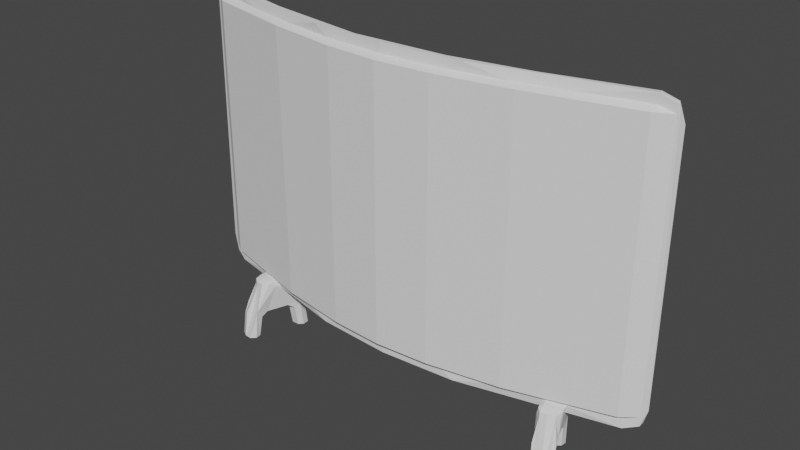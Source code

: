 # Source: tv.blend  (saved by Blender 2.81.16; exported with 4.5.12 LTS)
import bpy
from mathutils import Matrix  # noqa: F401  (used for matrix-valued properties, if any)

bpy.ops.wm.read_factory_settings(use_empty=True)
scene = bpy.context.scene
scene.name = 'Scene'

# ---- collections
col_collection = bpy.data.collections.new('Collection'); scene.collection.children.link(col_collection)

# ---- world
world_world = bpy.data.worlds.new('World'); scene.world = world_world
world_world.use_nodes = True; world_world.node_tree.nodes.clear()
_N = world_world.node_tree.nodes; _L = world_world.node_tree.links
n0 = _N.new('ShaderNodeOutputWorld'); n0.name = 'World Output'; n0.location = (300, 300)
n1 = _N.new('ShaderNodeBackground'); n1.name = 'Background'; n1.location = (10, 300)
n1.inputs[0].default_value = (0.05088, 0.05088, 0.05088, 1.0)
_L.new(n1.outputs[0], n0.inputs[0])
n0.is_active_output = True
world_world.color = (0.05088, 0.05088, 0.05088)
world_world.use_sun_shadow = False
world_world.sun_shadow_jitter_overblur = 0.0

# ---- meshes
me_plane = bpy.data.meshes.new('Plane')
me_plane.from_pydata([(0.9838, -0.9476, 0.004665), (0.311, 1.0, 0.1673), (0.311, -1.0, 0.1673), (0.9203, -0.998, 0.0258), (0.9982, 0.8421, 0.0005199), (0.9758, 0.9583, 0.006844), (0.9203, 0.998, 0.02579), (0.9759, -0.4792, 0.006825), (0.9759, 2.794e-09, 0.006816), (0.9759, 0.4792, 0.006825), (0.9176, -0.9963, 0.002691), (0.9704, -0.9583, -0.0124), (0.9927, -0.8401, -0.01873), (0.9924, 0.8422, -0.01864), (0.55, 1.0, 0.1014), (0.1261, 1.0, 0.168), (0.55, -1.0, 0.1014), (0.9704, 0.9583, -0.0124), (0.9176, 0.9963, 0.002691), (0.8287, 0.9326, 0.04846), (0.9143, 0.9016, 0.0513), (0.9254, 0.9277, 0.0211), (0.6754, 0.9326, 0.09034), (0.4759, 0.9326, 0.1365), (0.2457, 0.9326, 0.1738), (0.9176, 0.9291, 0.002766), (0.9711, 0.8939, -0.009259), (0.3724, 0.9328, 0.1381), (0.8287, -0.9385, 0.04846), (0.9254, -0.9336, 0.0211), (0.9138, -0.9074, 0.05161), (0.2457, -0.9385, 0.1738), (0.4759, -0.9385, 0.1365), (0.6754, -0.9385, 0.09034), (0.9176, -0.935, 0.002766), (0.3521, -0.9386, 0.1427), (0.9192, -0.9358, 0.01914), (0.9718, -0.8993, -0.006095), (0.9192, 0.9299, 0.01921), (0.2468, -0.9385, 0.1698), (0.5503, -0.9385, 0.1178), (0.3773, 0.933, 0.1538), (0.9759, -0.4792, 0.006825), (0.9759, 2.794e-09, 0.006816), (0.9759, 0.4792, 0.006825), (0.9758, -0.8994, 0.006842), (0.9758, 0.8937, 0.006841), (0.2457, 0.9326, 0.1738), (0.4759, 0.9326, 0.1365), (0.6754, 0.9326, 0.09034), (0.8287, 0.9326, 0.04846), (0.9254, 0.9277, 0.0211), (0.8287, -0.9385, 0.04846), (0.6754, -0.9385, 0.09034), (0.4759, -0.9385, 0.1365), (0.2457, -0.9385, 0.1738), (0.9254, -0.9336, 0.0211), (0.9758, -0.8994, 0.006842), (0.9758, 0.8937, 0.006841), (0.2178, 0.9101, 0.2078), (0.5034, 0.91, 0.1601), (0.5163, -0.9158, 0.1573), (0.2178, -0.9159, 0.2078), (0.0, -1.0, 0.1892), (0.0, 1.0, 0.1892), (-0.9836, -0.9476, 0.004671), (-0.311, 1.0, 0.1673), (0.0, -0.5, 0.1892), (0.0, 0.0, 0.1892), (0.0, 0.5, 0.1892), (-0.311, -1.0, 0.1673), (-0.9203, -0.998, 0.0258), (-0.9982, 0.8421, 0.0005199), (-0.9758, 0.9583, 0.006844), (-0.9207, 0.9978, 0.02538), (-0.9759, -0.4792, 0.006825), (-0.9759, 2.794e-09, 0.006816), (-0.9759, 0.4792, 0.006825), (-0.5095, 0.91, 0.1587), (-0.9176, -0.9963, 0.002691), (0.1282, -1.0, 0.1679), (-0.9704, -0.9583, -0.0124), (-0.9927, -0.8401, -0.01873), (-0.9777, 0.9504, -0.01454), (-0.55, 1.0, 0.1014), (-0.2434, 1.0, 0.154), (-0.2434, -1.0, 0.154), (-0.55, -1.0, 0.1014), (-0.9176, 0.9963, 0.002691), (0.0, 0.9326, 0.1892), (-0.8287, 0.9326, 0.04846), (-0.9142, 0.9016, 0.05138), (-0.9254, 0.9277, 0.0211), (-0.6754, 0.9326, 0.09034), (-0.4759, 0.9326, 0.1365), (-0.2457, 0.9326, 0.1738), (0.0, 0.9326, 0.1692), (-0.9176, 0.9291, 0.002766), (-0.3724, 0.9328, 0.1381), (0.0, -0.9385, 0.1892), (-0.8287, -0.9385, 0.04846), (-0.9254, -0.9336, 0.0211), (-0.9141, -0.9074, 0.05145), (-0.2457, -0.9385, 0.1738), (-0.4759, -0.9385, 0.1365), (-0.6754, -0.9385, 0.09034), (0.0, -0.9385, 0.1692), (-0.9182, -0.9353, 0.008168), (-0.9718, -0.8993, -0.006101), (-0.3721, -0.9385, 0.1381), (-0.1312, -0.9385, 0.1837), (-4.035e-08, 0.9326, 0.185), (-0.9711, 0.8937, -0.009254), (-0.9192, 0.9299, 0.01921), (-0.5452, -0.9385, 0.1191), (-0.3775, 0.933, 0.1537), (0.0, -0.9159, 0.2218), (0.0, -0.5, 0.2218), (0.0, -4.34e-09, 0.2218), (0.0, 0.5, 0.2218), (-0.9759, -0.4792, 0.006825), (-0.9759, 2.794e-09, 0.006816), (-0.9759, 0.4792, 0.006825), (-0.9758, -0.8994, 0.006842), (-0.9758, 0.8937, 0.006841), (-0.2457, 0.9326, 0.1738), (0.0, 0.91, 0.2218), (-0.4759, 0.9326, 0.1365), (-0.6754, 0.9326, 0.09034), (-0.8287, 0.9326, 0.04846), (-0.9254, 0.9277, 0.0211), (-0.8287, -0.9385, 0.04846), (-0.6754, -0.9385, 0.09034), (-0.4759, -0.9385, 0.1365), (-0.2457, -0.9385, 0.1738), (-0.9254, -0.9336, 0.0211), (0.0, -0.9385, 0.1892), (0.0, -0.5, 0.1892), (0.0, 0.0, 0.1892), (0.0, 0.5, 0.1892), (0.0, 0.9326, 0.1892), (-0.9758, -0.8994, 0.006842), (-0.9758, 0.8937, 0.006841), (-0.2178, 0.9101, 0.2078), (-0.5101, -0.9157, 0.1588), (-0.2178, -0.9159, 0.2078)], [], [(43, 4, 44), (0, 7, 45), (46, 4, 5), (62, 61, 59), (50, 6, 22), (23, 1, 24), (59, 119, 118), (59, 118, 117), (0, 12, 4), (6, 14, 1), (2, 80, 16), (3, 16, 10), (119, 59, 126), (44, 4, 46), (37, 12, 11), (3, 28, 33), (2, 32, 31), (39, 41, 40), (40, 38, 36), (41, 38, 40), (8, 7, 43), (9, 43, 44), (42, 45, 7), (58, 44, 46), (140, 24, 89), (47, 23, 24), (48, 22, 23), (49, 50, 22), (19, 21, 50), (51, 46, 21), (52, 33, 28), (53, 32, 33), (54, 31, 32), (55, 99, 31), (57, 29, 45), (56, 28, 29), (30, 42, 8), (20, 9, 58), (61, 54, 53), (30, 52, 56), (75, 65, 123), (74, 129, 93), (66, 94, 95), (119, 143, 118), (118, 143, 117), (82, 83, 112), (82, 65, 72), (84, 74, 66), (71, 87, 70), (126, 143, 119), (82, 108, 81), (113, 115, 114), (136, 67, 137), (137, 68, 138), (138, 69, 139), (76, 75, 120), (77, 121, 76), (120, 123, 141), (142, 122, 77), (139, 89, 140), (140, 95, 125), (125, 94, 127), (127, 93, 128), (128, 129, 90), (90, 92, 130), (130, 124, 142), (131, 105, 132), (132, 104, 133), (133, 103, 134), (134, 99, 136), (141, 101, 135), (135, 100, 131), (6, 50, 21), (61, 60, 59), (26, 12, 37), (12, 26, 13), (26, 17, 13), (27, 15, 14), (37, 34, 36), (4, 12, 13), (6, 18, 14), (1, 14, 15), (3, 2, 16), (28, 3, 29), (111, 41, 39), (110, 111, 39), (8, 42, 7), (9, 8, 43), (42, 57, 45), (58, 9, 44), (140, 47, 24), (47, 48, 23), (48, 49, 22), (49, 19, 50), (19, 51, 21), (51, 58, 46), (52, 53, 33), (53, 54, 32), (54, 55, 31), (55, 136, 99), (57, 56, 29), (56, 52, 28), (30, 57, 42), (60, 49, 48), (51, 20, 58), (20, 51, 19), (121, 122, 72), (124, 73, 72), (143, 78, 144), (145, 143, 144), (108, 82, 112), (110, 109, 114), (107, 114, 109), (112, 97, 113), (85, 98, 84), (81, 65, 82), (83, 82, 72), (84, 88, 74), (85, 84, 66), (73, 83, 72), (70, 87, 86), (71, 79, 87), (122, 124, 72), (109, 86, 87), (71, 105, 100), (70, 103, 104), (71, 100, 101), (114, 115, 110), (114, 107, 113), (110, 115, 111), (136, 99, 67), (137, 67, 68), (138, 68, 69), (76, 121, 75), (77, 122, 121), (120, 75, 123), (142, 124, 122), (139, 69, 89), (140, 89, 95), (125, 95, 94), (127, 94, 93), (128, 93, 129), (90, 129, 92), (130, 92, 124), (131, 100, 105), (132, 105, 104), (133, 104, 103), (134, 103, 99), (141, 123, 101), (135, 101, 100), (102, 76, 120), (120, 141, 102), (91, 142, 77), (127, 128, 78), (91, 130, 142), (90, 130, 91), (144, 132, 133), (135, 102, 141), (102, 135, 131), (62, 59, 117, 116), (20, 60, 61, 30), (23, 22, 6, 1), (24, 1, 64, 89), (25, 18, 17, 26), (27, 41, 111, 96), (40, 36, 34, 35), (39, 40, 35), (14, 18, 25, 27), (26, 38, 25), (3, 10, 11, 0), (15, 27, 96), (13, 17, 5, 4), (11, 12, 0), (64, 1, 15), (80, 2, 63), (17, 18, 6, 5), (25, 38, 41, 27), (35, 106, 110, 39), (16, 35, 34, 10), (34, 37, 11, 10), (35, 16, 80), (80, 106, 35), (3, 33, 32, 2), (31, 99, 63, 2), (0, 45, 29, 3), (38, 26, 37, 36), (8, 9, 20, 30), (59, 47, 140, 126), (60, 48, 47, 59), (20, 19, 49, 60), (30, 61, 53, 52), (62, 55, 54, 61), (62, 116, 136, 55), (121, 72, 65, 75), (56, 57, 30), (92, 74, 73, 124), (117, 143, 145, 116), (74, 92, 129), (0, 4, 43, 7), (144, 78, 91, 102), (94, 66, 74, 93), (64, 66, 95, 89), (97, 112, 83, 88), (111, 115, 98, 96), (97, 88, 84, 98), (21, 46, 5, 6), (96, 98, 85, 15), (81, 79, 71, 65), (85, 66, 64, 15), (86, 80, 63, 70), (83, 73, 74, 88), (115, 113, 97, 98), (87, 79, 107, 109), (110, 106, 109), (86, 109, 106, 80), (81, 108, 107, 79), (104, 105, 71, 70), (103, 70, 63, 99), (101, 123, 65, 71), (108, 112, 113, 107), (116, 136, 137, 117), (138, 118, 117, 137), (139, 119, 118, 138), (139, 140, 126, 119), (76, 102, 91, 77), (140, 125, 143, 126), (125, 127, 78, 143), (128, 90, 91, 78), (102, 131, 132, 144), (144, 133, 134, 145), (145, 134, 136, 116)])
_uv = me_plane.uv_layers.new(name='UVMap')
_uv.uv.foreach_set('vector', [0.988, 0.5, 0.998, 0.9987, 0.988, 0.75, 0.989, 6.536e-05, 0.988, 0.25, 0.988, 0.03077, 0.988, 0.9663, 0.998, 0.9987, 0.988, 1.0, 0.6228, 0.04205, 0.7718, 0.04205, 0.6228, 0.955, 0.9143, 0.9663, 0.9597, 1.0, 0.8377, 0.9663, 0.738, 0.9663, 0.6552, 1.0, 0.6228, 0.9663, 0.6228, 0.955, 0.5113, 0.75, 0.5113, 0.5, 0.6228, 0.955, 0.5113, 0.5, 0.5113, 0.25, 0.989, 6.536e-05, 0.998, 0.001476, 0.998, 0.9987, 0.9597, 1.0, 0.7769, 1.0, 0.6552, 1.0, 0.6552, 0.0, 0.5645, 0.0, 0.7769, 0.0, 0.9597, 0.0, 0.7769, 0.0, 0.9615, 0.0, 0.5113, 0.75, 0.6228, 0.955, 0.5113, 0.955, 0.988, 0.75, 0.998, 0.9987, 0.988, 0.9663, 0.988, 0.03077, 0.998, 0.001476, 0.988, 0.0, 0.9597, 0.0, 0.9143, 0.03077, 0.8377, 0.03077, 0.6552, 0.0, 0.738, 0.03077, 0.6228, 0.03077, 0.6228, 0.03077, 0.6879, 0.9663, 0.7753, 0.03077, 0.7753, 0.03077, 0.9605, 0.9663, 0.9605, 0.03077, 0.6879, 0.9663, 0.9605, 0.9663, 0.7753, 0.03077, 0.988, 0.5, 0.988, 0.25, 0.988, 0.5, 0.988, 0.75, 0.988, 0.5, 0.988, 0.75, 0.988, 0.25, 0.988, 0.03077, 0.988, 0.25, 0.988, 0.9663, 0.988, 0.75, 0.988, 0.9663, 0.5, 0.9663, 0.6228, 0.9663, 0.5, 0.9663, 0.6228, 0.9663, 0.738, 0.9663, 0.6228, 0.9663, 0.738, 0.9663, 0.8377, 0.9663, 0.738, 0.9663, 0.8377, 0.9663, 0.9143, 0.9663, 0.8377, 0.9663, 0.9143, 0.9663, 0.9627, 0.9663, 0.9143, 0.9663, 0.9627, 0.9663, 0.988, 0.9663, 0.9627, 0.9663, 0.9143, 0.03077, 0.8377, 0.03077, 0.9143, 0.03077, 0.8377, 0.03077, 0.738, 0.03077, 0.8377, 0.03077, 0.738, 0.03077, 0.6228, 0.03077, 0.738, 0.03077, 0.6228, 0.03077, 0.5, 0.03077, 0.6228, 0.03077, 0.988, 0.03077, 0.9627, 0.03077, 0.988, 0.03077, 0.9627, 0.03077, 0.9143, 0.03077, 0.9627, 0.03077, 0.9681, 0.04349, 0.988, 0.25, 0.988, 0.5, 0.9683, 0.9528, 0.988, 0.75, 0.988, 0.9663, 0.7718, 0.04205, 0.738, 0.03077, 0.8377, 0.03077, 0.9681, 0.04349, 0.9143, 0.03077, 0.9627, 0.03077, 0.988, 0.25, 0.989, 5.564e-05, 0.988, 0.03077, 0.9599, 1.0, 0.9143, 0.9663, 0.8377, 0.9663, 0.6552, 1.0, 0.738, 0.9663, 0.6228, 0.9663, 0.5113, 0.75, 0.6228, 0.955, 0.5113, 0.5, 0.5113, 0.5, 0.6228, 0.955, 0.5113, 0.25, 0.998, 0.001788, 0.9888, 0.9999, 0.988, 0.9663, 0.998, 0.001788, 0.989, 5.564e-05, 0.998, 0.9987, 0.7769, 1.0, 0.9599, 1.0, 0.6552, 1.0, 0.9597, 0.0, 0.7769, 0.0, 0.6552, 0.0, 0.5113, 0.955, 0.6228, 0.955, 0.5113, 0.75, 0.998, 0.001788, 0.988, 0.03078, 0.988, 0.0, 0.9605, 0.9663, 0.688, 0.9663, 0.7727, 0.03077, 0.5, 0.03077, 0.5, 0.25, 0.5, 0.25, 0.5, 0.25, 0.5, 0.5, 0.5, 0.5, 0.5, 0.5, 0.5, 0.75, 0.5, 0.75, 0.988, 0.5, 0.988, 0.25, 0.988, 0.25, 0.988, 0.75, 0.988, 0.5, 0.988, 0.5, 0.988, 0.25, 0.988, 0.03077, 0.988, 0.03077, 0.988, 0.9663, 0.988, 0.75, 0.988, 0.75, 0.5, 0.75, 0.5, 0.9663, 0.5, 0.9663, 0.5, 0.9663, 0.6228, 0.9663, 0.6228, 0.9663, 0.6228, 0.9663, 0.738, 0.9663, 0.738, 0.9663, 0.738, 0.9663, 0.8377, 0.9663, 0.8377, 0.9663, 0.8377, 0.9663, 0.9143, 0.9663, 0.9143, 0.9663, 0.9143, 0.9663, 0.9627, 0.9663, 0.9627, 0.9663, 0.9627, 0.9663, 0.988, 0.9663, 0.988, 0.9663, 0.9143, 0.03077, 0.8377, 0.03077, 0.8377, 0.03077, 0.8377, 0.03077, 0.738, 0.03077, 0.738, 0.03077, 0.738, 0.03077, 0.6228, 0.03077, 0.6228, 0.03077, 0.6228, 0.03077, 0.5, 0.03077, 0.5, 0.03077, 0.988, 0.03077, 0.9627, 0.03077, 0.9627, 0.03077, 0.9627, 0.03077, 0.9143, 0.03077, 0.9143, 0.03077, 0.9597, 1.0, 0.9143, 0.9663, 0.9627, 0.9663, 0.7718, 0.04205, 0.7654, 0.955, 0.6228, 0.955, 0.988, 0.9663, 0.998, 0.001476, 0.988, 0.03077, 0.998, 0.001476, 0.988, 0.9663, 0.998, 0.9993, 0.988, 0.9663, 0.988, 1.0, 0.998, 0.9993, 0.6872, 0.9663, 0.5634, 1.0, 0.7769, 1.0, 0.988, 0.03077, 0.9615, 0.03077, 0.9605, 0.03077, 0.998, 0.9987, 0.998, 0.001476, 0.998, 0.9993, 0.9597, 1.0, 0.9615, 1.0, 0.7769, 1.0, 0.6552, 1.0, 0.7769, 1.0, 0.5634, 1.0, 0.9597, 0.0, 0.6552, 0.0, 0.7769, 0.0, 0.9143, 0.03077, 0.9597, 0.0, 0.9627, 0.03077, 0.5, 0.9663, 0.6879, 0.9663, 0.6228, 0.03077, 0.5651, 0.03077, 0.5, 0.9663, 0.6228, 0.03077, 0.988, 0.5, 0.988, 0.25, 0.988, 0.25, 0.988, 0.75, 0.988, 0.5, 0.988, 0.5, 0.988, 0.25, 0.988, 0.03077, 0.988, 0.03077, 0.988, 0.9663, 0.988, 0.75, 0.988, 0.75, 0.5, 0.9663, 0.6228, 0.9663, 0.6228, 0.9663, 0.6228, 0.9663, 0.738, 0.9663, 0.738, 0.9663, 0.738, 0.9663, 0.8377, 0.9663, 0.8377, 0.9663, 0.8377, 0.9663, 0.9143, 0.9663, 0.9143, 0.9663, 0.9143, 0.9663, 0.9627, 0.9663, 0.9627, 0.9663, 0.9627, 0.9663, 0.988, 0.9663, 0.988, 0.9663, 0.9143, 0.03077, 0.8377, 0.03077, 0.8377, 0.03077, 0.8377, 0.03077, 0.738, 0.03077, 0.738, 0.03077, 0.738, 0.03077, 0.6228, 0.03077, 0.6228, 0.03077, 0.6228, 0.03077, 0.5, 0.03077, 0.5, 0.03077, 0.988, 0.03077, 0.9627, 0.03077, 0.9627, 0.03077, 0.9627, 0.03077, 0.9143, 0.03077, 0.9143, 0.03077, 0.9681, 0.04349, 0.988, 0.03077, 0.988, 0.25, 0.7654, 0.955, 0.8377, 0.9663, 0.738, 0.9663, 0.9627, 0.9663, 0.9683, 0.9528, 0.988, 0.9663, 0.9683, 0.9528, 0.9627, 0.9663, 0.9143, 0.9663, 0.988, 0.5, 0.988, 0.75, 0.998, 0.9987, 0.988, 0.9663, 0.988, 1.0, 0.998, 0.9987, 0.6228, 0.955, 0.7684, 0.955, 0.7687, 0.04205, 0.6228, 0.04205, 0.6228, 0.955, 0.7687, 0.04205, 0.988, 0.03078, 0.998, 0.001788, 0.988, 0.9663, 0.5651, 0.03077, 0.687, 0.03077, 0.7727, 0.03077, 0.9612, 0.03077, 0.7727, 0.03077, 0.687, 0.03077, 0.988, 0.9663, 0.9615, 0.9663, 0.9605, 0.9663, 0.6228, 1.0, 0.6872, 0.9663, 0.7769, 1.0, 0.988, 0.0, 0.989, 5.564e-05, 0.998, 0.001788, 0.9888, 0.9999, 0.998, 0.001788, 0.998, 0.9987, 0.7769, 1.0, 0.9615, 1.0, 0.9599, 1.0, 0.6228, 1.0, 0.7769, 1.0, 0.6552, 1.0, 0.988, 1.0, 0.9888, 0.9999, 0.998, 0.9987, 0.6552, 0.0, 0.7769, 0.0, 0.6228, 0.0, 0.9597, 0.0, 0.9615, 0.0, 0.7769, 0.0, 0.988, 0.75, 0.988, 0.9663, 0.998, 0.9987, 0.687, 0.03077, 0.6228, 0.0, 0.7769, 0.0, 0.9597, 0.0, 0.8377, 0.03077, 0.9143, 0.03077, 0.6552, 0.0, 0.6228, 0.03077, 0.738, 0.03077, 0.9597, 0.0, 0.9143, 0.03077, 0.9627, 0.03077, 0.7727, 0.03077, 0.688, 0.9663, 0.5651, 0.03077, 0.7727, 0.03077, 0.9612, 0.03077, 0.9605, 0.9663, 0.5651, 0.03077, 0.688, 0.9663, 0.5, 0.9663, 0.5, 0.03077, 0.5, 0.03077, 0.5, 0.25, 0.5, 0.25, 0.5, 0.25, 0.5, 0.5, 0.5, 0.5, 0.5, 0.5, 0.5, 0.75, 0.988, 0.5, 0.988, 0.5, 0.988, 0.25, 0.988, 0.75, 0.988, 0.75, 0.988, 0.5, 0.988, 0.25, 0.988, 0.25, 0.988, 0.03077, 0.988, 0.9663, 0.988, 0.9663, 0.988, 0.75, 0.5, 0.75, 0.5, 0.75, 0.5, 0.9663, 0.5, 0.9663, 0.5, 0.9663, 0.6228, 0.9663, 0.6228, 0.9663, 0.6228, 0.9663, 0.738, 0.9663, 0.738, 0.9663, 0.738, 0.9663, 0.8377, 0.9663, 0.8377, 0.9663, 0.8377, 0.9663, 0.9143, 0.9663, 0.9143, 0.9663, 0.9143, 0.9663, 0.9627, 0.9663, 0.9627, 0.9663, 0.9627, 0.9663, 0.988, 0.9663, 0.9143, 0.03077, 0.9143, 0.03077, 0.8377, 0.03077, 0.8377, 0.03077, 0.8377, 0.03077, 0.738, 0.03077, 0.738, 0.03077, 0.738, 0.03077, 0.6228, 0.03077, 0.6228, 0.03077, 0.6228, 0.03077, 0.5, 0.03077, 0.988, 0.03077, 0.988, 0.03077, 0.9627, 0.03077, 0.9627, 0.03077, 0.9627, 0.03077, 0.9143, 0.03077, 0.9682, 0.04349, 0.988, 0.5, 0.988, 0.25, 0.988, 0.25, 0.988, 0.03077, 0.9682, 0.04349, 0.9683, 0.9528, 0.988, 0.9663, 0.988, 0.75, 0.738, 0.9663, 0.8377, 0.9663, 0.7684, 0.955, 0.9683, 0.9528, 0.9627, 0.9663, 0.988, 0.9663, 0.9143, 0.9663, 0.9627, 0.9663, 0.9683, 0.9528, 0.7687, 0.04205, 0.8377, 0.03077, 0.738, 0.03077, 0.9627, 0.03077, 0.9682, 0.04349, 0.988, 0.03077, 0.9682, 0.04349, 0.9627, 0.03077, 0.9143, 0.03077, 0.6228, 0.04205, 0.6228, 0.955, 0.5113, 0.25, 0.5113, 0.04205, 0.9683, 0.9528, 0.7654, 0.955, 0.7718, 0.04205, 0.9681, 0.04349, 0.738, 0.9663, 0.8377, 0.9663, 0.9597, 1.0, 0.6552, 1.0, 0.6228, 0.9663, 0.6552, 1.0, 0.5, 1.0, 0.5, 0.9663, 0.9615, 0.9663, 0.9615, 1.0, 0.988, 1.0, 0.988, 0.9663, 0.6872, 0.9663, 0.6879, 0.9663, 0.5, 0.9663, 0.5, 0.9663, 0.7753, 0.03077, 0.9605, 0.03077, 0.9615, 0.03077, 0.6769, 0.03077, 0.6228, 0.03077, 0.7753, 0.03077, 0.6769, 0.03077, 0.7769, 1.0, 0.9615, 1.0, 0.9615, 0.9663, 0.6872, 0.9663, 0.988, 0.9663, 0.9605, 0.9663, 0.9615, 0.9663, 0.9597, 0.0, 0.9615, 0.0, 0.988, 0.0, 0.989, 6.536e-05, 0.5634, 1.0, 0.6872, 0.9663, 0.5, 0.9663, 0.998, 0.9993, 0.988, 1.0, 0.988, 1.0, 0.998, 0.9987, 0.988, 0.0, 0.998, 0.001476, 0.989, 6.536e-05, 0.5, 1.0, 0.6552, 1.0, 0.5634, 1.0, 0.5645, 0.0, 0.6552, 0.0, 0.5, 0.0, 0.988, 1.0, 0.9615, 1.0, 0.9597, 1.0, 0.988, 1.0, 0.9615, 0.9663, 0.9605, 0.9663, 0.6879, 0.9663, 0.6872, 0.9663, 0.6769, 0.03077, 0.5, 0.03077, 0.5651, 0.03077, 0.6228, 0.03077, 0.7769, 0.0, 0.6769, 0.03077, 0.9615, 0.03077, 0.9615, 0.0, 0.9615, 0.03077, 0.988, 0.03077, 0.988, 0.0, 0.9615, 0.0, 0.6769, 0.03077, 0.7769, 0.0, 0.5645, 0.0, 0.5645, 0.0, 0.5, 0.03077, 0.6769, 0.03077, 0.9597, 0.0, 0.8377, 0.03077, 0.738, 0.03077, 0.6552, 0.0, 0.6228, 0.03077, 0.5, 0.03077, 0.5, 0.0, 0.6552, 0.0, 0.989, 6.536e-05, 0.988, 0.03077, 0.9627, 0.03077, 0.9597, 0.0, 0.9605, 0.9663, 0.988, 0.9663, 0.988, 0.03077, 0.9605, 0.03077, 0.988, 0.5, 0.988, 0.75, 0.9683, 0.9528, 0.9681, 0.04349, 0.6228, 0.955, 0.6228, 0.9663, 0.5, 0.9663, 0.5113, 0.955, 0.7654, 0.955, 0.738, 0.9663, 0.6228, 0.9663, 0.6228, 0.955, 0.9683, 0.9528, 0.9143, 0.9663, 0.8377, 0.9663, 0.7654, 0.955, 0.9681, 0.04349, 0.7718, 0.04205, 0.8377, 0.03077, 0.9143, 0.03077, 0.6228, 0.04205, 0.6228, 0.03077, 0.738, 0.03077, 0.7718, 0.04205, 0.6228, 0.04205, 0.5113, 0.04205, 0.5, 0.03077, 0.6228, 0.03077, 0.988, 0.5, 0.998, 0.9987, 0.989, 5.564e-05, 0.988, 0.25, 0.9627, 0.03077, 0.988, 0.03077, 0.9681, 0.04349, 0.9627, 0.9663, 0.9599, 1.0, 0.988, 1.0, 0.988, 0.9663, 0.5113, 0.25, 0.6228, 0.955, 0.6228, 0.04205, 0.5113, 0.04205, 0.9599, 1.0, 0.9627, 0.9663, 0.9143, 0.9663, 0.989, 6.536e-05, 0.998, 0.9987, 0.988, 0.5, 0.988, 0.25, 0.7687, 0.04205, 0.7684, 0.955, 0.9683, 0.9528, 0.9682, 0.04349, 0.738, 0.9663, 0.6552, 1.0, 0.9599, 1.0, 0.8377, 0.9663, 0.5, 1.0, 0.6552, 1.0, 0.6228, 0.9663, 0.5, 0.9663, 0.9615, 0.9663, 0.988, 0.9663, 0.9888, 0.9999, 0.9615, 1.0, 0.5, 0.9663, 0.688, 0.9663, 0.6872, 0.9663, 0.5, 0.9663, 0.9615, 0.9663, 0.9615, 1.0, 0.7769, 1.0, 0.6872, 0.9663, 0.9627, 0.9663, 0.988, 0.9663, 0.988, 1.0, 0.9597, 1.0, 0.5, 0.9663, 0.6872, 0.9663, 0.6228, 1.0, 0.5634, 1.0, 0.988, 0.0, 0.9615, 0.0, 0.9597, 0.0, 0.989, 5.564e-05, 0.6228, 1.0, 0.6552, 1.0, 0.5, 1.0, 0.5634, 1.0, 0.6228, 0.0, 0.5645, 0.0, 0.5, 0.0, 0.6552, 0.0, 0.9888, 0.9999, 0.988, 1.0, 0.9599, 1.0, 0.9615, 1.0, 0.688, 0.9663, 0.9605, 0.9663, 0.9615, 0.9663, 0.6872, 0.9663, 0.7769, 0.0, 0.9615, 0.0, 0.9612, 0.03077, 0.687, 0.03077, 0.5651, 0.03077, 0.5, 0.03077, 0.687, 0.03077, 0.6228, 0.0, 0.687, 0.03077, 0.5, 0.03077, 0.5645, 0.0, 0.988, 0.0, 0.988, 0.03078, 0.9612, 0.03077, 0.9615, 0.0, 0.738, 0.03077, 0.8377, 0.03077, 0.9597, 0.0, 0.6552, 0.0, 0.6228, 0.03077, 0.6552, 0.0, 0.5, 0.0, 0.5, 0.03077, 0.9627, 0.03077, 0.988, 0.03077, 0.989, 5.564e-05, 0.9597, 0.0, 0.988, 0.03078, 0.988, 0.9663, 0.9605, 0.9663, 0.9612, 0.03077, 0.5113, 0.04205, 0.5, 0.03077, 0.5, 0.25, 0.5113, 0.25, 0.5, 0.5, 0.5113, 0.5, 0.5113, 0.25, 0.5, 0.25, 0.5, 0.75, 0.5113, 0.75, 0.5113, 0.5, 0.5, 0.5, 0.5, 0.75, 0.5, 0.9663, 0.5113, 0.955, 0.5113, 0.75, 0.988, 0.5, 0.9682, 0.04349, 0.9683, 0.9528, 0.988, 0.75, 0.5, 0.9663, 0.6228, 0.9663, 0.6228, 0.955, 0.5113, 0.955, 0.6228, 0.9663, 0.738, 0.9663, 0.7684, 0.955, 0.6228, 0.955, 0.8377, 0.9663, 0.9143, 0.9663, 0.9683, 0.9528, 0.7684, 0.955, 0.9682, 0.04349, 0.9143, 0.03077, 0.8377, 0.03077, 0.7687, 0.04205, 0.7687, 0.04205, 0.738, 0.03077, 0.6228, 0.03077, 0.6228, 0.04205, 0.6228, 0.04205, 0.6228, 0.03077, 0.5, 0.03077, 0.5113, 0.04205])
me_plane.use_remesh_fix_poles = True
me_plane.use_remesh_preserve_attributes = False
me_plane.use_mirror_vertex_groups = False
me_plane.update()
me_cube_001 = bpy.data.meshes.new('Cube.001')
me_cube_001.from_pydata([(3.011, -30.09, -1.0), (2.714, -30.89, 0.9312), (2.658, -31.03, 2.314), (2.403, -30.0, 2.322), (2.637, -29.35, 2.312), (2.848, -28.78, 0.6809), (2.689, -29.1, 0.9504), (2.992, -30.26, 0.9504), (2.992, -27.99, -1.114), (3.461, -27.13, -1.0), (3.758, -26.33, 0.9312), (3.698, -28.19, -1.341), (4.07, -27.23, 2.322), (3.569, -26.86, 2.322), (3.433, -29.42, -1.208), (3.346, -27.44, 0.6704), (3.48, -26.96, 0.9504), (3.784, -28.13, 0.9504), (3.133, -27.59, -1.072), (3.454, -27.22, -1.329), (3.436, -29.38, -1.338), (3.456, -29.51, -1.331), (3.057, -27.98, -1.331), (3.406, -29.26, -1.535), (3.14, -28.24, -1.535), (2.846, -29.67, -1.0), (2.567, -30.44, 0.6764), (2.821, -30.6, 0.09556), (2.992, -29.27, 0.922), (2.907, -30.38, 2.322), (2.83, -29.71, 2.336), (2.832, -30.86, 2.335), (2.486, -29.49, 2.336), (2.525, -29.31, 0.4643), (2.513, -30.65, 2.356), (3.274, -28.76, -1.566), (2.917, -30.71, 0.4173), (2.858, -28.47, -1.34), (2.871, -29.61, 1.208), (3.127, -29.78, 0.6697), (3.16, -30.07, -0.04771), (3.029, -30.04, -1.332), (2.86, -29.67, -1.34), (3.451, -29.44, -1.334), (3.037, -27.85, -1.338), (3.051, -27.9, -1.334), (3.263, -29.9, -1.381), (3.239, -28.62, -1.345), (3.041, -27.86, -1.168), (3.16, -30.08, -0.9117), (2.783, -29.05, -1.34), (3.079, -28.01, -1.448), (3.461, -29.48, -1.448), (3.627, -27.56, -1.0), (3.652, -26.62, 0.09556), (3.906, -26.79, 0.6764), (3.489, -27.94, 0.935), (3.835, -27.88, 2.312), (3.814, -26.19, 2.314), (3.652, -27.51, 2.334), (3.986, -27.73, 2.336), (3.645, -26.36, 2.335), (3.958, -26.57, 2.355), (3.947, -27.92, 0.4643), (3.295, -27.29, -1.286), (3.548, -26.52, 0.4133), (3.59, -27.66, 1.167), (3.635, -28.87, -1.357), (3.628, -28.44, 0.6809), (3.733, -28.52, -0.02364), (3.616, -27.57, -1.34), (3.487, -29.31, -1.211), (3.212, -27.67, -1.434)], [], [(40, 36, 27, 0, 49), (23, 46, 41, 42, 35), (33, 4, 6, 5, 15, 16, 13, 61, 65, 64, 18, 45, 8, 37), (32, 34, 2, 31, 29, 30, 4), (26, 34, 3, 50, 42, 25), (24, 72, 19, 70, 35), (21, 49, 46, 52), (62, 55, 10, 58), (48, 44, 47, 45), (52, 46, 23), (65, 54, 9), (13, 59, 57, 60, 62, 58, 61), (18, 22, 45), (12, 62, 60), (47, 45, 22), (22, 51, 37, 8), (43, 44, 47), (71, 43, 21), (71, 20, 43), (4, 30, 38, 6), (51, 72, 24), (72, 64, 19), (30, 29, 7, 38), (27, 1, 26, 25, 0), (72, 51, 22, 18, 64), (54, 10, 55, 53, 9), (2, 1, 36, 31), (50, 3, 32, 33, 37), (33, 32, 4), (55, 62, 12, 11, 70, 53), (15, 5, 28, 56), (8, 45, 22), (34, 32, 3), (38, 7, 39, 28), (1, 27, 36), (6, 38, 28, 5), (41, 0, 25, 42), (35, 42, 50, 24), (14, 49, 21, 43), (43, 20, 14), (49, 0, 41, 46), (37, 51, 24, 50), (40, 49, 14, 71, 21, 52, 67, 69, 68, 39, 7, 29, 31, 36), (63, 60, 57), (58, 10, 65, 61), (10, 54, 65), (68, 69, 63, 57, 17), (13, 16, 66, 59), (57, 59, 66, 17), (15, 56, 66, 16), (2, 34, 26, 1), (56, 68, 17, 66), (9, 64, 65), (28, 39, 68, 56), (63, 69, 67, 11, 12, 60), (19, 9, 53, 70), (21, 43, 47), (43, 20, 44), (35, 70, 11, 23), (71, 14, 20), (64, 9, 19), (67, 52, 23, 11), (24, 35, 23, 52, 21, 47, 22, 51)])
_k = {(0, 25): 1.0, (4, 30): 0.86667, (2, 31): 0.85098, (4, 32): 0.86667, (3, 32): 0.86667, (3, 34): 0.86667, (2, 34): 0.86667, (23, 35): 1.0, (24, 35): 1.0, (8, 37): 0.06275, (0, 49): 1.0, (20, 43): 1.0, (21, 43): 1.0, (20, 44): 1.0, (22, 45): 1.0, (24, 51): 1.0, (22, 51): 1.0, (21, 52): 1.0, (23, 52): 1.0, (9, 53): 1.0, (13, 59): 0.86275, (12, 60): 0.86667, (57, 60): 0.86667, (13, 61): 0.86275, (58, 62): 0.86667, (12, 62): 0.86667, (9, 64): 1.0, (18, 64): 0.10588, (11, 67): 0.8549, (19, 70): 0.95294, (29, 31): 0.86275, (41, 42): 0.97255, (42, 50): 0.96863, (41, 46): 0.87059, (58, 61): 0.85098, (57, 59): 0.85098, (29, 30): 0.86667, (14, 49): 0.4, (37, 50): 0.83922, (11, 70): 0.95294, (19, 64): 0.52941}
me_cube_001.attributes.new('crease_edge', 'FLOAT', 'EDGE').data.foreach_set('value', [_k.get((min(e.vertices), max(e.vertices)), 0.0) for e in me_cube_001.edges])
_uv = me_cube_001.uv_layers.new(name='UVMap')
_uv.uv.foreach_set('vector', [0.5, 0.332, 0.5444, 0.2659, 0.5081, 0.2189, 0.375, 0.3125, 0.375, 0.3319, 0.375, 0.25, 0.375, 0.25, 0.375, 0.25, 0.375, 0.125, 0.375, 0.125, 0.5486, 0.9559, 0.625, 0.9375, 0.625, 0.9308, 0.625, 0.9151, 0.625, 0.9144, 0.625, 0.9375, 0.625, 0.9375, 0.625, 0.9688, 0.5519, 0.9593, 0.3802, 0.9181, 0.375, 0.8885, 0.375, 0.886, 0.375, 0.889, 0.375, 0.9184, 0.8438, 0.75, 0.8762, 0.625, 0.875, 0.5, 0.8438, 0.5, 0.8138, 0.5, 0.8138, 0.625, 0.8138, 0.75, 0.563, 0.1211, 0.625, 0.1211, 0.625, 0.0, 0.375, 0.0, 0.375, 0.125, 0.375, 0.125, 0.375, 0.0, 0.375, 0.0, 0.375, 0.0, 0.375, 0.125, 0.375, 0.125, 0.375, 0.3529, 0.375, 0.3319, 0.375, 0.3301, 0.375, 0.3327, 0.625, 0.1211, 0.5957, 0.121, 0.625, 0.0, 0.625, 0.0, 0.375, 0.8811, 0.25, 0.75, 0.2286, 0.625, 0.375, 0.886, 0.375, 0.3327, 0.375, 0.3301, 0.375, 0.3125, 0.5519, 0.9593, 0.5052, 0.9692, 0.4167, 0.9412, 0.8125, 0.75, 0.8125, 0.625, 0.8125, 0.5, 0.8438, 0.5, 0.8768, 0.625, 0.875, 0.75, 0.8438, 0.75, 0.375, 0.8885, 0.375, 0.8971, 0.375, 0.886, 0.875, 0.5, 0.8768, 0.625, 0.8438, 0.5, 0.2286, 0.625, 0.239, 0.75, 0.2279, 0.75, 0.375, 0.8971, 0.375, 0.9173, 0.375, 0.9184, 0.375, 0.889, 0.239, 0.5, 0.25, 0.75, 0.2286, 0.625, 0.375, 0.3639, 0.375, 0.364, 0.375, 0.3529, 0.375, 0.3639, 0.375, 0.375, 0.375, 0.364, 0.8138, 0.75, 0.8138, 0.625, 0.8063, 0.625, 0.8058, 0.75, 0.375, 0.9173, 0.375, 0.9279, 0.375, 0.9375, 0.375, 0.9279, 0.375, 0.9174, 0.375, 0.9375, 0.8138, 0.625, 0.8138, 0.5, 0.8058, 0.5, 0.8063, 0.625, 0.5081, 0.2189, 0.588, 0.2176, 0.563, 0.1211, 0.375, 0.125, 0.375, 0.25, 0.375, 0.9279, 0.375, 0.9173, 0.375, 0.8971, 0.375, 0.8885, 0.375, 0.9174, 0.5, 0.0, 0.625, 0.0, 0.5957, 0.121, 0.3802, 0.1211, 0.375, 0.0, 0.6249, 0.2187, 0.588, 0.2176, 0.5444, 0.2659, 0.625, 0.2773, 0.375, 0.9375, 0.625, 1.0, 0.625, 0.9688, 0.5486, 0.9559, 0.375, 0.9184, 0.5486, 0.9559, 0.625, 0.9688, 0.625, 0.9375, 0.5957, 0.121, 0.625, 0.1211, 0.625, 0.2188, 0.375, 0.25, 0.375, 0.125, 0.3802, 0.1211, 0.7891, 0.75, 0.7901, 0.75, 0.7892, 0.625, 0.7912, 0.625, 0.375, 0.889, 0.375, 0.886, 0.375, 0.8971, 0.8762, 0.625, 0.8438, 0.75, 0.875, 0.75, 0.8063, 0.625, 0.8058, 0.5, 0.7885, 0.5, 0.7892, 0.625, 0.588, 0.2176, 0.5081, 0.2189, 0.5444, 0.2659, 0.8058, 0.75, 0.8063, 0.625, 0.7892, 0.625, 0.7901, 0.75, 0.375, 0.25, 0.375, 0.25, 0.375, 0.125, 0.375, 0.125, 0.375, 0.125, 0.375, 0.125, 0.375, 0.0, 0.375, 0.0, 0.375, 0.3672, 0.375, 0.3319, 0.375, 0.3529, 0.375, 0.364, 0.375, 0.364, 0.375, 0.375, 0.375, 0.3672, 0.375, 0.3319, 0.375, 0.3125, 0.375, 0.3125, 0.375, 0.3301, 0.375, 0.9184, 0.375, 0.9173, 0.375, 0.9375, 0.375, 0.9375, 0.5, 0.332, 0.375, 0.3319, 0.375, 0.3672, 0.375, 0.3639, 0.375, 0.3529, 0.375, 0.3327, 0.375, 0.3312, 0.5, 0.3248, 0.625, 0.3337, 0.625, 0.3358, 0.625, 0.3125, 0.625, 0.3125, 0.625, 0.2773, 0.5444, 0.2659, 0.5577, 0.2697, 0.625, 0.2773, 0.625, 0.3125, 0.625, 1.0, 0.625, 1.0, 0.5519, 0.9593, 0.625, 0.9688, 0.625, 1.0, 0.5052, 0.9692, 0.5519, 0.9593, 0.625, 0.3337, 0.5, 0.3248, 0.5577, 0.2697, 0.625, 0.3125, 0.625, 0.3125, 0.8125, 0.75, 0.8125, 0.75, 0.8125, 0.625, 0.8125, 0.625, 0.8125, 0.5, 0.8125, 0.625, 0.8125, 0.625, 0.8125, 0.5, 0.7891, 0.75, 0.7912, 0.625, 0.8125, 0.625, 0.8125, 0.75, 0.6249, 0.2187, 0.625, 0.1211, 0.563, 0.1211, 0.588, 0.2176, 0.7912, 0.625, 0.7913, 0.5, 0.8125, 0.5, 0.8125, 0.625, 0.4167, 0.9412, 0.3802, 0.9181, 0.5519, 0.9593, 0.7892, 0.625, 0.7885, 0.5, 0.7913, 0.5, 0.7912, 0.625, 0.5, 0.3125, 0.5, 0.3248, 0.375, 0.3312, 0.4167, 0.2188, 0.625, 0.2188, 0.625, 0.2773, 0.375, 0.0, 0.375, 0.0, 0.375, 0.125, 0.375, 0.125, 0.2279, 0.5, 0.239, 0.5, 0.2286, 0.625, 0.239, 0.5, 0.25, 0.5, 0.25, 0.75, 0.375, 0.125, 0.375, 0.125, 0.375, 0.25, 0.375, 0.25, 0.375, 0.3639, 0.375, 0.3672, 0.375, 0.375, 0.375, 0.9174, 0.375, 0.9375, 0.375, 0.9375, 0.375, 0.3312, 0.375, 0.3327, 0.375, 0.3125, 0.375, 0.3125, 0.1875, 0.75, 0.1875, 0.625, 0.1875, 0.5, 0.2077, 0.5, 0.2279, 0.5, 0.2286, 0.625, 0.2279, 0.75, 0.2077, 0.75])
me_cube_001.use_remesh_fix_poles = True
me_cube_001.use_remesh_preserve_attributes = False
me_cube_001.use_mirror_vertex_groups = False
me_cube_001.update()
me_cube_002 = bpy.data.meshes.new('Cube.002')
me_cube_002.from_pydata([(-0.4675, -0.6667, -1.0), (-0.4675, 0.6667, -1.0), (-0.9155, 0.6621, 2.322), (-0.5998, -0.6425, 2.319), (-0.5168, -0.76, 0.9504), (-0.5168, 0.76, 0.9504), (-0.1003, -0.9979, -1.06), (0.4675, -0.6667, -1.0), (0.4675, 0.6667, -1.0), (0.9265, 0.6546, 2.319), (0.6056, -0.6721, 2.321), (-0.3078, -0.669, 0.6703), (0.3209, -0.6714, 0.6841), (0.5168, -0.76, 0.9504), (0.5168, 0.76, 0.9504), (0.06681, -0.9782, -1.118), (-0.001352, 1.0, -1.338), (-0.01092, 1.143, -1.331), (1.455e-11, -1.0, -1.338), (-0.01092, -0.8573, -1.331), (0.0, 0.8504, -1.535), (0.0, -0.4829, -1.535), (-0.4899, -0.0135, -1.342), (-0.3144, 2.018e-08, 0.9218), (-0.604, 0.6651, 2.322), (-0.8955, 0.6557, 1.292), (-0.9269, -0.6539, 2.319), (-0.5394, 0.01903, 2.335), (-0.7643, 0.8972, 2.335), (-0.7474, -0.8694, 2.359), (-0.7305, -0.938, 1.098), (-0.9914, -0.002264, 2.329), (-0.4053, -0.9479, -0.000618), (-0.3014, -0.9568, -1.061), (-0.6451, -0.9507, 0.3629), (-0.4614, -3.725e-09, 1.167), (-0.3507, 0.9583, -1.0), (-0.6532, 0.9471, 0.3675), (-0.3236, 0.672, 0.6843), (-0.394, 0.9533, -0.02498), (-0.4384, 0.6624, -1.338), (0.0, 1.074, -1.334), (-0.2572, -0.8635, -1.365), (0.0, -0.9256, -1.334), (-0.2444, 1.04, -1.357), (0.0, -0.9793, -1.168), (0.0, 1.021, -1.168), (-0.1996, 1.0, -0.9846), (-0.4379, -0.6326, -1.35), (0.0, -0.7894, -1.448), (0.0, 1.127, -1.448), (0.4898, -0.01398, -1.342), (0.7715, -0.7329, 0.3547), (0.3232, -0.0007995, 0.9322), (0.6056, 0.6721, 2.321), (0.9265, -0.6546, 2.319), (0.541, -5.084e-05, 2.335), (0.7565, 0.887, 2.336), (0.7566, -0.8829, 2.359), (0.6658, -0.9435, 0.3877), (0.9897, -5.44e-05, 2.33), (0.6714, 0.9445, 0.4215), (0.2949, -0.9584, -1.084), (0.4477, -0.9494, -0.01056), (0.4614, 0.0, 1.167), (0.2716, 1.023, -1.346), (0.5113, 0.9406, 0.09317), (0.3013, 0.6691, 0.6696), (0.3629, 0.9461, -0.01002), (0.4341, 0.6735, -1.342), (0.2526, -0.8631, -1.361), (0.07996, 1.051, -1.156), (0.4385, -0.6295, -1.35), (-0.03731, 1.014, -1.133)], [], [(23, 53, 67, 38), (52, 7, 72, 51, 60, 55), (3, 29, 30), (6, 19, 43), (38, 67, 68, 39), (29, 3, 27), (68, 66, 61, 57, 9, 8, 65), (32, 33, 6), (46, 41, 73), (48, 42, 33), (45, 43, 15), (10, 58, 56), (58, 55, 60), (17, 16, 41), (41, 46, 71), (70, 72, 62), (69, 65, 8), (25, 37, 1), (17, 65, 50), (69, 51, 72, 21, 20), (25, 2, 28, 37), (15, 62, 63, 32, 6, 45), (68, 71, 73, 47, 39), (4, 3, 30, 34), (34, 30, 26, 0), (63, 12, 11, 32), (24, 5, 37, 28), (3, 4, 35, 27), (18, 16, 43, 45), (30, 29, 26), (24, 27, 35, 5), (45, 6, 43), (23, 38, 5, 35), (29, 31, 26), (22, 48, 0, 26, 31), (4, 11, 23, 35), (34, 32, 11, 4), (0, 33, 32, 34), (39, 36, 1, 37), (38, 39, 37, 5), (17, 47, 73, 41), (46, 16, 41), (0, 48, 33), (40, 1, 36, 44), (44, 50, 20, 40), (17, 50, 44), (48, 21, 49, 42), (61, 14, 54, 57), (63, 7, 52, 59), (59, 52, 55, 58), (13, 63, 59), (10, 13, 59, 58), (64, 13, 10, 56), (54, 14, 64, 56), (25, 1, 40, 22, 31, 2), (15, 43, 19), (13, 64, 53, 12), (14, 67, 53, 64), (53, 23, 11, 12), (63, 13, 12), (65, 71, 68), (21, 48, 22, 40, 20), (16, 19, 43), (28, 2, 31, 29, 27, 24), (17, 41, 71), (71, 46, 73), (65, 17, 71), (65, 69, 20, 50), (20, 21, 49, 19, 16, 17, 50), (49, 21, 72, 70), (51, 69, 8, 9, 60), (19, 6, 33, 42, 49), (19, 49, 70, 62, 15), (47, 17, 44, 36, 39), (67, 14, 61, 66, 68), (62, 72, 7, 63), (9, 57, 54, 56, 58, 60)])
_k = {(3, 27): 0.85882, (2, 28): 0.86275, (3, 29): 0.85098, (26, 29): 0.8549, (26, 31): 0.8549, (2, 31): 0.8549, (20, 21): 1.0, (0, 33): 0.6, (6, 33): 0.45882, (1, 36): 1.0, (16, 41): 0.99608, (17, 41): 1.0, (16, 18): 1.0, (19, 43): 1.0, (17, 44): 0.8, (21, 49): 1.0, (19, 49): 1.0, (17, 50): 1.0, (20, 50): 1.0, (10, 56): 0.86275, (9, 57): 0.85882, (10, 58): 0.85882, (55, 60): 0.8549, (9, 60): 0.8549, (15, 62): 0.47059, (65, 71): 0.07451, (8, 65): 1.0, (17, 65): 0.7451, (24, 27): 0.86275, (47, 73): 0.31765, (40, 44): 0.96471, (42, 48): 0.78039, (55, 58): 0.8549, (54, 56): 0.86275, (70, 72): 0.77647, (24, 28): 0.86275, (22, 48): 0.94902, (22, 40): 0.97255, (54, 57): 0.86275, (51, 72): 0.94902, (51, 69): 0.93333, (71, 73): 0.10588, (65, 69): 0.86275}
me_cube_002.attributes.new('crease_edge', 'FLOAT', 'EDGE').data.foreach_set('value', [_k.get((min(e.vertices), max(e.vertices)), 0.0) for e in me_cube_002.edges])
_uv = me_cube_002.uv_layers.new(name='UVMap')
_uv.uv.foreach_set('vector', [0.7884, 0.625, 0.7904, 0.625, 0.787, 0.5, 0.7892, 0.5, 0.5391, 0.0, 0.375, 0.0, 0.375, 0.0, 0.3802, 0.1211, 0.625, 0.1211, 0.625, 0.0, 0.625, 0.9375, 0.625, 0.9688, 0.6007, 0.9648, 0.375, 0.8873, 0.375, 0.8971, 0.375, 0.886, 0.625, 0.3351, 0.625, 0.338, 0.5, 0.3304, 0.5, 0.3258, 0.8438, 0.7486, 0.8138, 0.75, 0.8138, 0.625, 0.5, 0.3304, 0.5052, 0.2773, 0.553, 0.2659, 0.625, 0.2773, 0.625, 0.2188, 0.375, 0.3125, 0.375, 0.3311, 0.5016, 0.9247, 0.375, 0.9176, 0.375, 0.8873, 0.375, 0.3689, 0.375, 0.364, 0.375, 0.3666, 0.375, 0.9375, 0.375, 0.9185, 0.375, 0.9176, 0.375, 0.8811, 0.375, 0.886, 0.375, 0.8907, 0.8125, 0.75, 0.8438, 0.7493, 0.8125, 0.625, 0.8438, 0.7493, 0.875, 0.75, 0.875, 0.625, 0.2279, 0.5, 0.25, 0.5, 0.239, 0.5, 0.375, 0.364, 0.375, 0.3689, 0.375, 0.3615, 0.375, 0.9185, 0.375, 0.9375, 0.375, 0.9176, 0.375, 0.3125, 0.375, 0.3311, 0.375, 0.3125, 0.6038, 0.2181, 0.539, 0.2658, 0.375, 0.25, 0.375, 0.3529, 0.375, 0.3311, 0.375, 0.3327, 0.375, 0.25, 0.375, 0.125, 0.375, 0.0, 0.375, 0.0, 0.375, 0.25, 0.6038, 0.2181, 0.625, 0.2188, 0.625, 0.2773, 0.539, 0.2658, 0.375, 0.8907, 0.3802, 0.9181, 0.5068, 0.9286, 0.5016, 0.9247, 0.375, 0.8873, 0.375, 0.8811, 0.5, 0.3304, 0.375, 0.3615, 0.375, 0.3666, 0.375, 0.3498, 0.5, 0.3258, 0.625, 0.9308, 0.625, 0.9375, 0.6007, 0.9648, 0.5382, 0.9571, 0.5382, 0.9571, 0.6007, 0.9648, 0.625, 1.0, 0.375, 0.9375, 0.5068, 0.9286, 0.625, 0.9149, 0.625, 0.9121, 0.5016, 0.9247, 0.625, 0.3125, 0.625, 0.3125, 0.539, 0.2658, 0.625, 0.2773, 0.8138, 0.75, 0.8058, 0.75, 0.8058, 0.625, 0.8138, 0.625, 0.25, 0.75, 0.25, 0.5, 0.375, 0.886, 0.375, 0.8811, 0.6007, 0.9648, 0.625, 0.9688, 0.625, 1.0, 0.8138, 0.5, 0.8138, 0.625, 0.8058, 0.625, 0.8058, 0.5, 0.375, 0.8811, 0.375, 0.8873, 0.375, 0.886, 0.7884, 0.625, 0.7892, 0.5, 0.8058, 0.5, 0.8058, 0.625, 0.8438, 0.7486, 0.875, 0.625, 0.875, 0.75, 0.375, 0.125, 0.375, 0.0, 0.375, 0.0, 0.625, 0.0, 0.6249, 0.1211, 0.8058, 0.75, 0.7871, 0.75, 0.7884, 0.625, 0.8058, 0.625, 0.5382, 0.9571, 0.5016, 0.9247, 0.625, 0.9121, 0.625, 0.9308, 0.375, 0.9375, 0.375, 0.9176, 0.5016, 0.9247, 0.5382, 0.9571, 0.5, 0.3258, 0.375, 0.3323, 0.375, 0.3125, 0.5, 0.3125, 0.625, 0.3351, 0.5, 0.3258, 0.5, 0.3125, 0.625, 0.3125, 0.375, 0.3529, 0.375, 0.3498, 0.375, 0.3666, 0.375, 0.364, 0.375, 0.3689, 0.375, 0.375, 0.375, 0.364, 0.375, 0.9375, 0.375, 0.9375, 0.375, 0.9176, 0.375, 0.3125, 0.375, 0.3125, 0.375, 0.3323, 0.375, 0.3314, 0.375, 0.3314, 0.375, 0.3327, 0.375, 0.3125, 0.375, 0.3125, 0.375, 0.3529, 0.375, 0.3327, 0.375, 0.3314, 0.375, 0.9375, 0.375, 0.9375, 0.375, 0.9173, 0.375, 0.9185, 0.553, 0.2659, 0.625, 0.3125, 0.625, 0.3125, 0.625, 0.2773, 0.5068, 0.9286, 0.4167, 0.9412, 0.5426, 0.9788, 0.5486, 0.9591, 0.5486, 0.9591, 0.5426, 0.9788, 0.625, 1.0, 0.625, 0.9688, 0.625, 0.9412, 0.5068, 0.9286, 0.5486, 0.9591, 0.625, 0.9375, 0.625, 0.9375, 0.5486, 0.9591, 0.625, 0.9688, 0.8125, 0.625, 0.8125, 0.75, 0.8125, 0.75, 0.8125, 0.625, 0.8125, 0.5, 0.8125, 0.5, 0.8125, 0.625, 0.8125, 0.625, 0.6038, 0.2181, 0.375, 0.25, 0.375, 0.25, 0.375, 0.125, 0.6249, 0.1211, 0.625, 0.2188, 0.375, 0.8907, 0.375, 0.886, 0.375, 0.8971, 0.8125, 0.75, 0.8125, 0.625, 0.7904, 0.625, 0.7896, 0.75, 0.8125, 0.5, 0.787, 0.5, 0.7904, 0.625, 0.8125, 0.625, 0.7904, 0.625, 0.7884, 0.625, 0.7871, 0.75, 0.7896, 0.75, 0.5068, 0.9286, 0.625, 0.9412, 0.625, 0.9149, 0.375, 0.3311, 0.375, 0.3615, 0.5, 0.3304, 0.375, 0.0, 0.375, 0.0, 0.375, 0.125, 0.375, 0.25, 0.375, 0.25, 0.25, 0.5, 0.2279, 0.75, 0.239, 0.75, 0.8438, 0.5, 0.875, 0.5, 0.875, 0.625, 0.8438, 0.7486, 0.8138, 0.625, 0.8138, 0.5, 0.375, 0.3529, 0.375, 0.364, 0.375, 0.3615, 0.375, 0.3615, 0.375, 0.3689, 0.375, 0.3666, 0.375, 0.3311, 0.375, 0.3529, 0.375, 0.3615, 0.375, 0.3311, 0.375, 0.3125, 0.375, 0.3125, 0.375, 0.3327, 0.1875, 0.5, 0.1875, 0.75, 0.2077, 0.75, 0.2279, 0.75, 0.25, 0.5, 0.2279, 0.5, 0.2077, 0.5, 0.375, 0.9173, 0.375, 0.9375, 0.375, 0.9375, 0.375, 0.9185, 0.375, 0.125, 0.375, 0.25, 0.4167, 0.2188, 0.625, 0.2188, 0.625, 0.1211, 0.375, 0.8971, 0.375, 0.8873, 0.375, 0.9176, 0.375, 0.9185, 0.375, 0.9173, 0.375, 0.8971, 0.375, 0.9173, 0.375, 0.9185, 0.375, 0.9176, 0.375, 0.8907, 0.375, 0.3498, 0.375, 0.3529, 0.375, 0.3314, 0.375, 0.3323, 0.5, 0.3258, 0.625, 0.338, 0.625, 0.3125, 0.553, 0.2659, 0.5, 0.3125, 0.5, 0.3304, 0.375, 0.9176, 0.375, 0.9375, 0.4167, 0.9412, 0.5068, 0.9286, 0.875, 0.5, 0.8438, 0.5, 0.8125, 0.5, 0.8125, 0.625, 0.8438, 0.7493, 0.875, 0.625])
me_cube_002.use_remesh_fix_poles = True
me_cube_002.use_remesh_preserve_attributes = False
me_cube_002.use_mirror_vertex_groups = False
me_cube_002.update()

# ---- objects
ob_plane = bpy.data.objects.new('Plane', me_plane)
ob_cube = bpy.data.objects.new('Cube', me_cube_001)
ob_cube_001 = bpy.data.objects.new('Cube.001', me_cube_002)

# ---- transforms, parenting, visibility, modifiers, constraints
ob_plane.location = (-0.6818, 0.0, 0.6611)
ob_plane.rotation_euler = (1.571, -3.142, -0.0)
ob_plane.scale = (1.0, 0.6, 1.0)
ob_plane.lineart.crease_threshold = 0.0
ob_cube.location = (-5.96e-08, -0.08704, -5.96e-08)
ob_cube.rotation_euler = (-3.142, -5.164e-08, 1.92)
ob_cube.scale = (0.1441, 0.04478, 0.06478)
ob_cube.lineart.crease_threshold = 0.0
ob_cube_001.location = (-5.96e-08, -0.08704, -5.96e-08)
ob_cube_001.rotation_euler = (-3.142, -5.164e-08, 1.92)
ob_cube_001.scale = (0.1441, 0.04478, 0.06478)
ob_cube_001.lineart.crease_threshold = 0.0

# ---- collection membership
col_collection.objects.link(ob_plane)
col_collection.objects.link(ob_cube)
col_collection.objects.link(ob_cube_001)

# ---- scene / render settings (as saved in the file)
scene.frame_start = 1; scene.frame_end = 250; scene.frame_set(102)
scene.render.engine = 'BLENDER_EEVEE_NEXT'
scene.cycles.use_denoising = False
scene.cycles.samples = 128
scene.cycles.sampling_pattern = 'TABULATED_SOBOL'
scene.cycles.use_adaptive_sampling = False
scene.cycles.use_light_tree = False
scene.view_settings.view_transform = 'Filmic'
bpy.context.view_layer.update()

# ---- added for rendering (the .blend has no active camera and no usable light): camera, sun
cam_auto = bpy.data.cameras.new('AutoCamera')
cam_auto.lens = 50.0
cam_auto.sensor_width = 36.0
cam_auto.clip_end = 1000.0
ob_auto_camera = bpy.data.objects.new('AutoCamera', cam_auto)
scene.collection.objects.link(ob_auto_camera)
ob_auto_camera.location = (1.59875, -2.82286, 2.37853)
ob_auto_camera.rotation_euler = (1.09748, -7.21219e-08, 0.694738)
scene.camera = ob_auto_camera
light_auto_sun = bpy.data.lights.new('AutoSun', 'SUN')
light_auto_sun.energy = 3.0
light_auto_sun.angle = 0.0523599
ob_auto_sun = bpy.data.objects.new('AutoSun', light_auto_sun)
scene.collection.objects.link(ob_auto_sun)
ob_auto_sun.rotation_euler = (0.872665, 0.174533, 0.523599)
bpy.context.view_layer.update()
